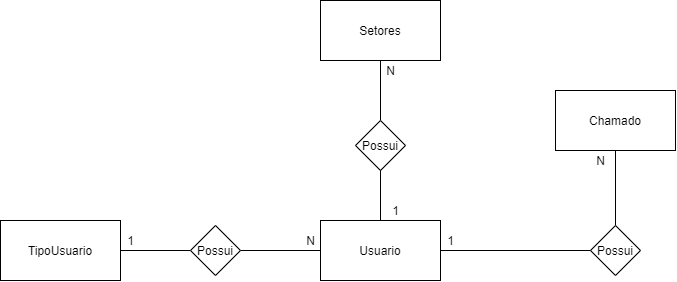

The diagram above was exported from draw.io. Its source (the exported page's mxGraphModel, read from the mxfile embedded in the PNG):
<mxGraphModel dx="689" dy="403" grid="1" gridSize="10" guides="1" tooltips="1" connect="1" arrows="1" fold="1" page="1" pageScale="1" pageWidth="827" pageHeight="1169" math="0" shadow="0">
  <root>
    <mxCell id="0" />
    <mxCell id="1" parent="0" />
    <mxCell id="j3HGE_PSgcUura4F0Z5n-1" value="Usuario" style="rounded=0;whiteSpace=wrap;html=1;" parent="1" vertex="1">
      <mxGeometry x="360" y="260" width="120" height="60" as="geometry" />
    </mxCell>
    <mxCell id="j3HGE_PSgcUura4F0Z5n-15" style="edgeStyle=orthogonalEdgeStyle;rounded=0;orthogonalLoop=1;jettySize=auto;html=1;exitX=0.5;exitY=1;exitDx=0;exitDy=0;entryX=0.5;entryY=0;entryDx=0;entryDy=0;endArrow=none;endFill=0;" parent="1" target="j3HGE_PSgcUura4F0Z5n-13" edge="1">
      <mxGeometry relative="1" as="geometry">
        <mxPoint x="420" y="100.00000000000006" as="sourcePoint" />
      </mxGeometry>
    </mxCell>
    <mxCell id="j3HGE_PSgcUura4F0Z5n-28" style="edgeStyle=orthogonalEdgeStyle;rounded=0;orthogonalLoop=1;jettySize=auto;html=1;exitX=0.5;exitY=1;exitDx=0;exitDy=0;entryX=0.5;entryY=0;entryDx=0;entryDy=0;endArrow=none;endFill=0;" parent="1" source="j3HGE_PSgcUura4F0Z5n-3" target="j3HGE_PSgcUura4F0Z5n-12" edge="1">
      <mxGeometry relative="1" as="geometry" />
    </mxCell>
    <mxCell id="j3HGE_PSgcUura4F0Z5n-3" value="Chamado" style="rounded=0;whiteSpace=wrap;html=1;" parent="1" vertex="1">
      <mxGeometry x="595" y="130" width="120" height="60" as="geometry" />
    </mxCell>
    <mxCell id="j3HGE_PSgcUura4F0Z5n-4" value="TipoUsuario" style="rounded=0;whiteSpace=wrap;html=1;" parent="1" vertex="1">
      <mxGeometry x="40" y="260" width="120" height="60" as="geometry" />
    </mxCell>
    <mxCell id="j3HGE_PSgcUura4F0Z5n-8" style="edgeStyle=orthogonalEdgeStyle;rounded=0;orthogonalLoop=1;jettySize=auto;html=1;exitX=1;exitY=0.5;exitDx=0;exitDy=0;entryX=0;entryY=0.5;entryDx=0;entryDy=0;endArrow=none;endFill=0;" parent="1" source="j3HGE_PSgcUura4F0Z5n-6" target="j3HGE_PSgcUura4F0Z5n-1" edge="1">
      <mxGeometry relative="1" as="geometry" />
    </mxCell>
    <mxCell id="j3HGE_PSgcUura4F0Z5n-9" style="edgeStyle=orthogonalEdgeStyle;rounded=0;orthogonalLoop=1;jettySize=auto;html=1;entryX=1;entryY=0.5;entryDx=0;entryDy=0;endArrow=none;endFill=0;" parent="1" source="j3HGE_PSgcUura4F0Z5n-6" target="j3HGE_PSgcUura4F0Z5n-4" edge="1">
      <mxGeometry relative="1" as="geometry" />
    </mxCell>
    <mxCell id="j3HGE_PSgcUura4F0Z5n-6" value="Possui" style="rhombus;whiteSpace=wrap;html=1;" parent="1" vertex="1">
      <mxGeometry x="230" y="265" width="50" height="50" as="geometry" />
    </mxCell>
    <mxCell id="j3HGE_PSgcUura4F0Z5n-10" value="N" style="text;html=1;align=center;verticalAlign=middle;resizable=0;points=[];autosize=1;strokeColor=none;fillColor=none;" parent="1" vertex="1">
      <mxGeometry x="340" y="270" width="20" height="20" as="geometry" />
    </mxCell>
    <mxCell id="j3HGE_PSgcUura4F0Z5n-11" value="1" style="text;html=1;align=center;verticalAlign=middle;resizable=0;points=[];autosize=1;strokeColor=none;fillColor=none;" parent="1" vertex="1">
      <mxGeometry x="160" y="270" width="20" height="20" as="geometry" />
    </mxCell>
    <mxCell id="j3HGE_PSgcUura4F0Z5n-12" value="Possui" style="rhombus;whiteSpace=wrap;html=1;" parent="1" vertex="1">
      <mxGeometry x="630" y="265" width="50" height="50" as="geometry" />
    </mxCell>
    <mxCell id="j3HGE_PSgcUura4F0Z5n-16" style="edgeStyle=orthogonalEdgeStyle;rounded=0;orthogonalLoop=1;jettySize=auto;html=1;exitX=0.5;exitY=1;exitDx=0;exitDy=0;entryX=0.5;entryY=0;entryDx=0;entryDy=0;endArrow=none;endFill=0;" parent="1" source="j3HGE_PSgcUura4F0Z5n-13" target="j3HGE_PSgcUura4F0Z5n-1" edge="1">
      <mxGeometry relative="1" as="geometry" />
    </mxCell>
    <mxCell id="j3HGE_PSgcUura4F0Z5n-13" value="Possui" style="rhombus;whiteSpace=wrap;html=1;" parent="1" vertex="1">
      <mxGeometry x="395" y="160" width="50" height="50" as="geometry" />
    </mxCell>
    <mxCell id="j3HGE_PSgcUura4F0Z5n-18" style="edgeStyle=orthogonalEdgeStyle;rounded=0;orthogonalLoop=1;jettySize=auto;html=1;exitX=0;exitY=0.5;exitDx=0;exitDy=0;entryX=1;entryY=0.5;entryDx=0;entryDy=0;endArrow=none;endFill=0;" parent="1" source="j3HGE_PSgcUura4F0Z5n-12" target="j3HGE_PSgcUura4F0Z5n-1" edge="1">
      <mxGeometry relative="1" as="geometry">
        <mxPoint x="550" y="290" as="sourcePoint" />
        <Array as="points" />
      </mxGeometry>
    </mxCell>
    <mxCell id="j3HGE_PSgcUura4F0Z5n-20" value="1" style="text;html=1;align=center;verticalAlign=middle;resizable=0;points=[];autosize=1;strokeColor=none;fillColor=none;" parent="1" vertex="1">
      <mxGeometry x="425" y="240" width="20" height="20" as="geometry" />
    </mxCell>
    <mxCell id="j3HGE_PSgcUura4F0Z5n-22" value="1" style="text;html=1;align=center;verticalAlign=middle;resizable=0;points=[];autosize=1;strokeColor=none;fillColor=none;" parent="1" vertex="1">
      <mxGeometry x="480" y="270" width="20" height="20" as="geometry" />
    </mxCell>
    <mxCell id="j3HGE_PSgcUura4F0Z5n-34" value="Setores" style="rounded=0;whiteSpace=wrap;html=1;" parent="1" vertex="1">
      <mxGeometry x="360" y="40" width="120" height="60" as="geometry" />
    </mxCell>
    <mxCell id="S5mRsL8O_nS3UGkUbF-i-2" value="N" style="text;html=1;align=center;verticalAlign=middle;resizable=0;points=[];autosize=1;strokeColor=none;fillColor=none;" vertex="1" parent="1">
      <mxGeometry x="630" y="190" width="20" height="20" as="geometry" />
    </mxCell>
    <mxCell id="S5mRsL8O_nS3UGkUbF-i-5" value="N" style="text;html=1;align=center;verticalAlign=middle;resizable=0;points=[];autosize=1;strokeColor=none;fillColor=none;" vertex="1" parent="1">
      <mxGeometry x="420" y="100" width="20" height="20" as="geometry" />
    </mxCell>
  </root>
</mxGraphModel>